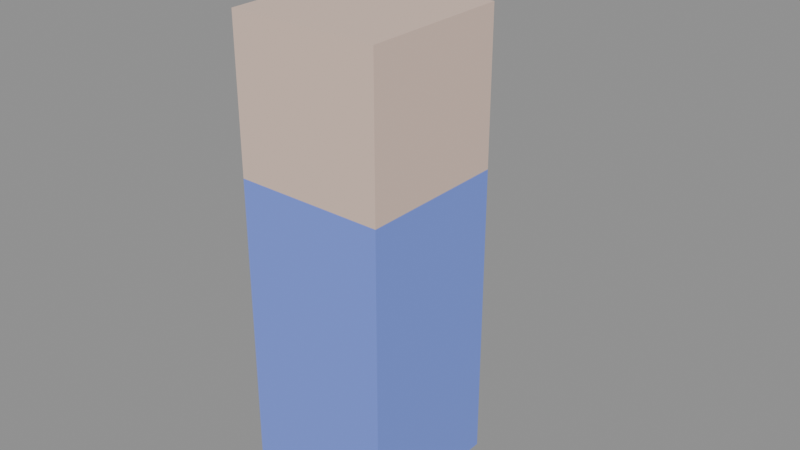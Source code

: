 # Source: frog_reference.blend  (saved by Blender 5.2.44; exported with 4.5.12 LTS)
import bpy
from mathutils import Matrix  # noqa: F401  (used for matrix-valued properties, if any)

bpy.ops.wm.read_factory_settings(use_empty=True)
scene = bpy.context.scene
scene.name = 'Scene'

# ---- materials (node trees are filled in below, after node groups)
mat_skin = bpy.data.materials.new('skin')
mat_skin.diffuse_color = (0.8, 0.6, 0.5, 1.0)
mat_skin.specular_color = (0.1, 0.1, 0.1)
mat_metal = bpy.data.materials.new('metal')
mat_metal.specular_color = (0.9, 0.9, 0.9)

# ---- material node trees
mat_skin.use_nodes = True; mat_skin.node_tree.nodes.clear()
_N = mat_skin.node_tree.nodes; _L = mat_skin.node_tree.links
n0 = _N.new('ShaderNodeBsdfPrincipled'); n0.name = 'Principled BSDF'; n0.location = (-200, 100)
n0.inputs[0].default_value = (0.8, 0.6, 0.5, 1.0)
n0.inputs[10].default_value = 0.005
n1 = _N.new('ShaderNodeOutputMaterial'); n1.name = 'Material Output'; n1.location = (200, 100)
_L.new(n0.outputs[0], n1.inputs[0])
n1.is_active_output = True
mat_metal.use_nodes = True; mat_metal.node_tree.nodes.clear()
_N = mat_metal.node_tree.nodes; _L = mat_metal.node_tree.links
n0 = _N.new('ShaderNodeBsdfPrincipled'); n0.name = 'Principled BSDF'; n0.location = (-200, 100)
n0.inputs[0].default_value = (0.2, 0.3, 0.9, 1.0)
n0.inputs[10].default_value = 0.005
n1 = _N.new('ShaderNodeOutputMaterial'); n1.name = 'Material Output'; n1.location = (200, 100)
_L.new(n0.outputs[0], n1.inputs[0])
n1.is_active_output = True

# ---- meshes
me_head = bpy.data.meshes.new('head')
me_head.from_pydata([(-1.0, -1.0, -1.0), (1.0, -1.0, -1.0), (1.0, 1.0, -1.0), (-1.0, 1.0, -1.0), (-1.0, -1.0, 1.0), (1.0, -1.0, 1.0), (1.0, 1.0, 1.0), (-1.0, 1.0, 1.0), (0.0, 0.0, 2.0), (1.0, 0.0, 2.0), (2.0, 0.0, 2.0)], [], [(0, 3, 2, 1), (4, 5, 6, 7), (0, 1, 5, 4), (1, 2, 6, 5), (2, 3, 7, 6), (3, 0, 4, 7), (8, 9, 10)])
me_head.materials.append(mat_skin)
me_head.update()
me_torso = bpy.data.meshes.new('torso')
me_torso.from_pydata([(-1.0, -1.0, -1.0), (1.0, -1.0, -1.0), (1.0, 1.0, -1.0), (-1.0, 1.0, -1.0), (-1.0, -1.0, 1.0), (1.0, -1.0, 1.0), (1.0, 1.0, 1.0), (-1.0, 1.0, 1.0)], [], [(0, 3, 2, 1), (4, 5, 6, 7), (0, 1, 5, 4), (1, 2, 6, 5), (2, 3, 7, 6), (3, 0, 4, 7)])
me_torso.polygons.foreach_set('material_index', [1, 1, 0, 0, 0, 0])
me_torso.materials.append(mat_metal)
me_torso.materials.append(mat_skin)
me_torso.update()

# ---- objects
ob_head = bpy.data.objects.new('head', me_head)
ob_torso = bpy.data.objects.new('torso', me_torso)
ob_hand_r = bpy.data.objects.new('hand_r', None)

# ---- transforms, parenting, visibility, modifiers, constraints
ob_head.location = (0.0, 0.0, 3.0)
ob_torso.location = (0.0, 0.0, 0.0)
ob_torso.scale = (1.0, 1.0, 2.0)
ob_hand_r.parent = ob_head
ob_hand_r.location = (0.5, 0.0, 1.0)

# ---- collection membership
scene.collection.objects.link(ob_head)
scene.collection.objects.link(ob_torso)
scene.collection.objects.link(ob_hand_r)

# ---- scene / render settings (as saved in the file)
scene.frame_start = 1; scene.frame_end = 40; scene.frame_set(1)
scene.render.engine = 'BLENDER_EEVEE_NEXT'
scene.render.bake_bias = 0.0
scene.render.bake_samples = 0
scene.render.compositor_device = 'GPU'
scene.eevee.use_volume_custom_range = False
scene.eevee.fast_gi_thickness_near = 0.1
scene.eevee.fast_gi_thickness_far = 0.0
scene.eevee.ray_tracing_options.screen_trace_thickness = 0.1
bpy.context.view_layer.update()

# ---- added for rendering (the .blend has no active camera and no usable light): camera, sun + grey world if the file has none
cam_auto = bpy.data.cameras.new('AutoCamera')
cam_auto.lens = 50.0
cam_auto.sensor_width = 36.0
cam_auto.clip_end = 1000.0
ob_auto_camera = bpy.data.objects.new('AutoCamera', cam_auto)
scene.collection.objects.link(ob_auto_camera)
ob_auto_camera.location = (7.78523, -8.74227, 7.32818)
ob_auto_camera.rotation_euler = (1.09748, -7.21219e-08, 0.694738)
scene.camera = ob_auto_camera
light_auto_sun = bpy.data.lights.new('AutoSun', 'SUN')
light_auto_sun.energy = 3.0
light_auto_sun.angle = 0.0523599
ob_auto_sun = bpy.data.objects.new('AutoSun', light_auto_sun)
scene.collection.objects.link(ob_auto_sun)
ob_auto_sun.rotation_euler = (0.872665, 0.174533, 0.523599)
if scene.world is None:
    world_auto = bpy.data.worlds.new('AutoWorld')
    world_auto.color = (0.3, 0.3, 0.3)
    scene.world = world_auto
bpy.context.view_layer.update()
